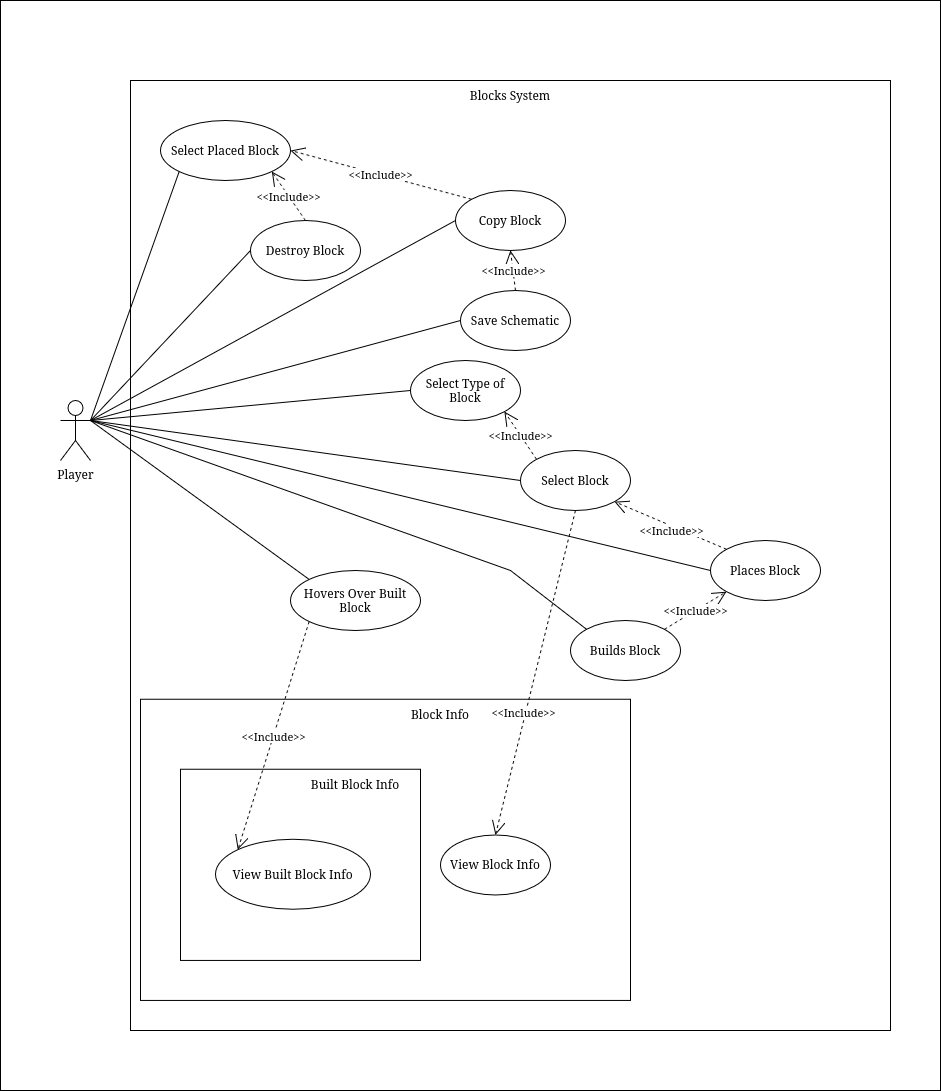

The diagram above was exported from draw.io. Its source (the exported page's mxGraphModel, read from the mxfile embedded in the PNG):
<mxGraphModel dx="767" dy="951" grid="1" gridSize="10" guides="1" tooltips="1" connect="1" arrows="1" fold="1" page="1" pageScale="1" pageWidth="850" pageHeight="1100" math="0" shadow="0">
  <root>
    <mxCell id="0" />
    <mxCell id="1" parent="0" />
    <mxCell id="hrQw97hE7CxFPFeAPVS2-44" value="" style="rounded=0;whiteSpace=wrap;html=1;fillColor=none;" vertex="1" parent="1">
      <mxGeometry x="140" y="170" width="940" height="1090" as="geometry" />
    </mxCell>
    <mxCell id="hrQw97hE7CxFPFeAPVS2-1" value="" style="rounded=0;whiteSpace=wrap;html=1;fillColor=none;" vertex="1" parent="1">
      <mxGeometry x="270" y="250" width="760" height="950" as="geometry" />
    </mxCell>
    <mxCell id="hrQw97hE7CxFPFeAPVS2-2" value="&lt;div&gt;Player&lt;/div&gt;&lt;div&gt;&lt;br&gt;&lt;/div&gt;" style="shape=umlActor;verticalLabelPosition=bottom;verticalAlign=top;html=1;outlineConnect=0;" vertex="1" parent="1">
      <mxGeometry x="200" y="570" width="30" height="60" as="geometry" />
    </mxCell>
    <mxCell id="hrQw97hE7CxFPFeAPVS2-3" value="Blocks System" style="text;html=1;whiteSpace=wrap;strokeColor=none;fillColor=none;align=center;verticalAlign=middle;rounded=0;" vertex="1" parent="1">
      <mxGeometry x="575" y="250" width="150" height="30" as="geometry" />
    </mxCell>
    <mxCell id="hrQw97hE7CxFPFeAPVS2-4" value="Select Type of Block" style="ellipse;whiteSpace=wrap;html=1;" vertex="1" parent="1">
      <mxGeometry x="550" y="530" width="110" height="60" as="geometry" />
    </mxCell>
    <mxCell id="hrQw97hE7CxFPFeAPVS2-5" value="" style="endArrow=none;html=1;rounded=0;entryX=0;entryY=0.5;entryDx=0;entryDy=0;exitX=1;exitY=0.3333333333333333;exitDx=0;exitDy=0;exitPerimeter=0;" edge="1" parent="1" source="hrQw97hE7CxFPFeAPVS2-2" target="hrQw97hE7CxFPFeAPVS2-4">
      <mxGeometry width="50" height="50" relative="1" as="geometry">
        <mxPoint x="300" y="510" as="sourcePoint" />
        <mxPoint x="350" y="460" as="targetPoint" />
      </mxGeometry>
    </mxCell>
    <mxCell id="hrQw97hE7CxFPFeAPVS2-6" value="Places Block" style="ellipse;whiteSpace=wrap;html=1;" vertex="1" parent="1">
      <mxGeometry x="850" y="710" width="110" height="60" as="geometry" />
    </mxCell>
    <mxCell id="hrQw97hE7CxFPFeAPVS2-7" value="" style="rounded=0;whiteSpace=wrap;html=1;fillColor=none;" vertex="1" parent="1">
      <mxGeometry x="280" y="868.83" width="490" height="301.17" as="geometry" />
    </mxCell>
    <mxCell id="hrQw97hE7CxFPFeAPVS2-8" value="" style="endArrow=none;html=1;rounded=0;entryX=0;entryY=0.5;entryDx=0;entryDy=0;exitX=1;exitY=0.3333333333333333;exitDx=0;exitDy=0;exitPerimeter=0;" edge="1" parent="1" source="hrQw97hE7CxFPFeAPVS2-2" target="hrQw97hE7CxFPFeAPVS2-12">
      <mxGeometry width="50" height="50" relative="1" as="geometry">
        <mxPoint x="310" y="690" as="sourcePoint" />
        <mxPoint x="360" y="640" as="targetPoint" />
      </mxGeometry>
    </mxCell>
    <mxCell id="hrQw97hE7CxFPFeAPVS2-9" value="" style="endArrow=none;html=1;rounded=0;exitX=1;exitY=0.3333333333333333;exitDx=0;exitDy=0;exitPerimeter=0;entryX=0;entryY=0;entryDx=0;entryDy=0;" edge="1" parent="1" source="hrQw97hE7CxFPFeAPVS2-2" target="hrQw97hE7CxFPFeAPVS2-11">
      <mxGeometry width="50" height="50" relative="1" as="geometry">
        <mxPoint x="380" y="630" as="sourcePoint" />
        <mxPoint x="430" y="580" as="targetPoint" />
      </mxGeometry>
    </mxCell>
    <mxCell id="hrQw97hE7CxFPFeAPVS2-10" value="" style="rounded=0;whiteSpace=wrap;html=1;fillColor=none;" vertex="1" parent="1">
      <mxGeometry x="320" y="938.8299999999999" width="240" height="191.17" as="geometry" />
    </mxCell>
    <mxCell id="hrQw97hE7CxFPFeAPVS2-11" value="Hovers Over Built Block" style="ellipse;whiteSpace=wrap;html=1;" vertex="1" parent="1">
      <mxGeometry x="430" y="740" width="130" height="60" as="geometry" />
    </mxCell>
    <mxCell id="hrQw97hE7CxFPFeAPVS2-12" value="Select Block" style="ellipse;whiteSpace=wrap;html=1;" vertex="1" parent="1">
      <mxGeometry x="660" y="620" width="110" height="60" as="geometry" />
    </mxCell>
    <mxCell id="hrQw97hE7CxFPFeAPVS2-13" value="" style="endArrow=none;html=1;rounded=0;exitX=0;exitY=0.5;exitDx=0;exitDy=0;" edge="1" parent="1" source="hrQw97hE7CxFPFeAPVS2-6">
      <mxGeometry width="50" height="50" relative="1" as="geometry">
        <mxPoint x="360" y="790" as="sourcePoint" />
        <mxPoint x="230" y="590" as="targetPoint" />
      </mxGeometry>
    </mxCell>
    <mxCell id="hrQw97hE7CxFPFeAPVS2-14" value="View Block Info" style="ellipse;whiteSpace=wrap;html=1;" vertex="1" parent="1">
      <mxGeometry x="580" y="1004.4200000000001" width="110" height="60" as="geometry" />
    </mxCell>
    <mxCell id="hrQw97hE7CxFPFeAPVS2-15" value="Block Info" style="text;html=1;whiteSpace=wrap;strokeColor=none;fillColor=none;align=center;verticalAlign=middle;rounded=0;" vertex="1" parent="1">
      <mxGeometry x="550" y="868.83" width="60" height="30" as="geometry" />
    </mxCell>
    <mxCell id="hrQw97hE7CxFPFeAPVS2-16" value="View Built Block Info" style="ellipse;whiteSpace=wrap;html=1;" vertex="1" parent="1">
      <mxGeometry x="355" y="1008.8299999999999" width="155" height="70" as="geometry" />
    </mxCell>
    <mxCell id="hrQw97hE7CxFPFeAPVS2-17" value="Built Block Info" style="text;html=1;whiteSpace=wrap;strokeColor=none;fillColor=none;align=center;verticalAlign=middle;rounded=0;" vertex="1" parent="1">
      <mxGeometry x="440" y="938.8299999999999" width="110" height="30" as="geometry" />
    </mxCell>
    <mxCell id="hrQw97hE7CxFPFeAPVS2-18" value="Destroy Block" style="ellipse;whiteSpace=wrap;html=1;" vertex="1" parent="1">
      <mxGeometry x="390" y="390" width="110" height="60" as="geometry" />
    </mxCell>
    <mxCell id="hrQw97hE7CxFPFeAPVS2-19" value="&amp;lt;&amp;lt;Include&amp;gt;&amp;gt;" style="endArrow=open;endSize=12;dashed=1;html=1;rounded=0;exitX=0;exitY=0;exitDx=0;exitDy=0;entryX=1;entryY=1;entryDx=0;entryDy=0;" edge="1" parent="1" source="hrQw97hE7CxFPFeAPVS2-12" target="hrQw97hE7CxFPFeAPVS2-4">
      <mxGeometry width="160" relative="1" as="geometry">
        <mxPoint x="569" y="530" as="sourcePoint" />
        <mxPoint x="397.8908729652603" y="421.21320343559637" as="targetPoint" />
      </mxGeometry>
    </mxCell>
    <mxCell id="hrQw97hE7CxFPFeAPVS2-20" value="&lt;div&gt;&lt;br&gt;&lt;/div&gt;&lt;div&gt;&lt;br&gt;&lt;/div&gt;" style="edgeLabel;html=1;align=center;verticalAlign=middle;resizable=0;points=[];" vertex="1" connectable="0" parent="hrQw97hE7CxFPFeAPVS2-19">
      <mxGeometry x="-0.1345" y="-2" relative="1" as="geometry">
        <mxPoint as="offset" />
      </mxGeometry>
    </mxCell>
    <mxCell id="hrQw97hE7CxFPFeAPVS2-21" value="&amp;lt;&amp;lt;Include&amp;gt;&amp;gt;" style="endArrow=open;endSize=12;dashed=1;html=1;rounded=0;exitX=0;exitY=1;exitDx=0;exitDy=0;entryX=0;entryY=0;entryDx=0;entryDy=0;" edge="1" parent="1" source="hrQw97hE7CxFPFeAPVS2-11" target="hrQw97hE7CxFPFeAPVS2-16">
      <mxGeometry width="160" relative="1" as="geometry">
        <mxPoint x="643.961391146423" y="840.0046691013164" as="sourcePoint" />
        <mxPoint x="620" y="1058.83" as="targetPoint" />
      </mxGeometry>
    </mxCell>
    <mxCell id="hrQw97hE7CxFPFeAPVS2-22" value="&lt;div&gt;&lt;br&gt;&lt;/div&gt;&lt;div&gt;&lt;br&gt;&lt;/div&gt;" style="edgeLabel;html=1;align=center;verticalAlign=middle;resizable=0;points=[];" vertex="1" connectable="0" parent="hrQw97hE7CxFPFeAPVS2-21">
      <mxGeometry x="-0.1345" y="-2" relative="1" as="geometry">
        <mxPoint as="offset" />
      </mxGeometry>
    </mxCell>
    <mxCell id="hrQw97hE7CxFPFeAPVS2-23" value="" style="endArrow=none;html=1;rounded=0;entryX=0;entryY=0.5;entryDx=0;entryDy=0;" edge="1" parent="1" target="hrQw97hE7CxFPFeAPVS2-18">
      <mxGeometry width="50" height="50" relative="1" as="geometry">
        <mxPoint x="230" y="590" as="sourcePoint" />
        <mxPoint x="690" y="530" as="targetPoint" />
      </mxGeometry>
    </mxCell>
    <mxCell id="hrQw97hE7CxFPFeAPVS2-24" value="&amp;lt;&amp;lt;Include&amp;gt;&amp;gt;" style="endArrow=open;endSize=12;dashed=1;html=1;rounded=0;exitX=0;exitY=0;exitDx=0;exitDy=0;entryX=1;entryY=1;entryDx=0;entryDy=0;" edge="1" parent="1" source="hrQw97hE7CxFPFeAPVS2-6" target="hrQw97hE7CxFPFeAPVS2-12">
      <mxGeometry x="-0.0521" y="4" width="160" relative="1" as="geometry">
        <mxPoint x="740" y="520" as="sourcePoint" />
        <mxPoint x="831" y="589" as="targetPoint" />
        <mxPoint as="offset" />
      </mxGeometry>
    </mxCell>
    <mxCell id="hrQw97hE7CxFPFeAPVS2-25" value="&lt;div&gt;&lt;br&gt;&lt;/div&gt;&lt;div&gt;&lt;br&gt;&lt;/div&gt;" style="edgeLabel;html=1;align=center;verticalAlign=middle;resizable=0;points=[];" vertex="1" connectable="0" parent="hrQw97hE7CxFPFeAPVS2-24">
      <mxGeometry x="-0.1345" y="-2" relative="1" as="geometry">
        <mxPoint as="offset" />
      </mxGeometry>
    </mxCell>
    <mxCell id="hrQw97hE7CxFPFeAPVS2-26" value="&amp;lt;&amp;lt;Include&amp;gt;&amp;gt;" style="endArrow=open;endSize=12;dashed=1;html=1;rounded=0;exitX=0.5;exitY=0;exitDx=0;exitDy=0;entryX=1;entryY=1;entryDx=0;entryDy=0;" edge="1" parent="1" source="hrQw97hE7CxFPFeAPVS2-18" target="hrQw97hE7CxFPFeAPVS2-42">
      <mxGeometry width="160" relative="1" as="geometry">
        <mxPoint x="770" y="510" as="sourcePoint" />
        <mxPoint x="861" y="579" as="targetPoint" />
      </mxGeometry>
    </mxCell>
    <mxCell id="hrQw97hE7CxFPFeAPVS2-27" value="&lt;div&gt;&lt;br&gt;&lt;/div&gt;&lt;div&gt;&lt;br&gt;&lt;/div&gt;" style="edgeLabel;html=1;align=center;verticalAlign=middle;resizable=0;points=[];" vertex="1" connectable="0" parent="hrQw97hE7CxFPFeAPVS2-26">
      <mxGeometry x="-0.1345" y="-2" relative="1" as="geometry">
        <mxPoint as="offset" />
      </mxGeometry>
    </mxCell>
    <mxCell id="hrQw97hE7CxFPFeAPVS2-28" value="&amp;lt;&amp;lt;Include&amp;gt;&amp;gt;" style="endArrow=open;endSize=12;dashed=1;html=1;rounded=0;exitX=0.5;exitY=1;exitDx=0;exitDy=0;entryX=0.5;entryY=0;entryDx=0;entryDy=0;" edge="1" parent="1" source="hrQw97hE7CxFPFeAPVS2-12" target="hrQw97hE7CxFPFeAPVS2-14">
      <mxGeometry x="0.2431" y="-2" width="160" relative="1" as="geometry">
        <mxPoint x="632" y="700" as="sourcePoint" />
        <mxPoint x="490" y="838" as="targetPoint" />
        <mxPoint as="offset" />
      </mxGeometry>
    </mxCell>
    <mxCell id="hrQw97hE7CxFPFeAPVS2-29" value="&lt;div&gt;&lt;br&gt;&lt;/div&gt;&lt;div&gt;&lt;br&gt;&lt;/div&gt;" style="edgeLabel;html=1;align=center;verticalAlign=middle;resizable=0;points=[];" vertex="1" connectable="0" parent="hrQw97hE7CxFPFeAPVS2-28">
      <mxGeometry x="-0.1345" y="-2" relative="1" as="geometry">
        <mxPoint as="offset" />
      </mxGeometry>
    </mxCell>
    <mxCell id="hrQw97hE7CxFPFeAPVS2-30" value="Copy Block" style="ellipse;whiteSpace=wrap;html=1;" vertex="1" parent="1">
      <mxGeometry x="595" y="360" width="110" height="60" as="geometry" />
    </mxCell>
    <mxCell id="hrQw97hE7CxFPFeAPVS2-31" value="&amp;lt;&amp;lt;Include&amp;gt;&amp;gt;" style="endArrow=open;endSize=12;dashed=1;html=1;rounded=0;exitX=0;exitY=0;exitDx=0;exitDy=0;entryX=1;entryY=0.5;entryDx=0;entryDy=0;" edge="1" parent="1" source="hrQw97hE7CxFPFeAPVS2-30" target="hrQw97hE7CxFPFeAPVS2-42">
      <mxGeometry width="160" relative="1" as="geometry">
        <mxPoint x="976" y="499" as="sourcePoint" />
        <mxPoint x="850" y="570" as="targetPoint" />
      </mxGeometry>
    </mxCell>
    <mxCell id="hrQw97hE7CxFPFeAPVS2-32" value="&lt;div&gt;&lt;br&gt;&lt;/div&gt;&lt;div&gt;&lt;br&gt;&lt;/div&gt;" style="edgeLabel;html=1;align=center;verticalAlign=middle;resizable=0;points=[];" vertex="1" connectable="0" parent="hrQw97hE7CxFPFeAPVS2-31">
      <mxGeometry x="-0.1345" y="-2" relative="1" as="geometry">
        <mxPoint as="offset" />
      </mxGeometry>
    </mxCell>
    <mxCell id="hrQw97hE7CxFPFeAPVS2-33" value="" style="endArrow=none;html=1;rounded=0;entryX=0;entryY=0.5;entryDx=0;entryDy=0;exitX=1;exitY=0.3333333333333333;exitDx=0;exitDy=0;exitPerimeter=0;" edge="1" parent="1" source="hrQw97hE7CxFPFeAPVS2-2" target="hrQw97hE7CxFPFeAPVS2-30">
      <mxGeometry width="50" height="50" relative="1" as="geometry">
        <mxPoint x="390" y="670" as="sourcePoint" />
        <mxPoint x="680" y="610" as="targetPoint" />
      </mxGeometry>
    </mxCell>
    <mxCell id="hrQw97hE7CxFPFeAPVS2-34" value="Save Schematic" style="ellipse;whiteSpace=wrap;html=1;" vertex="1" parent="1">
      <mxGeometry x="600" y="460" width="110" height="60" as="geometry" />
    </mxCell>
    <mxCell id="hrQw97hE7CxFPFeAPVS2-35" value="&amp;lt;&amp;lt;Include&amp;gt;&amp;gt;" style="endArrow=open;endSize=12;dashed=1;html=1;rounded=0;exitX=0.5;exitY=0;exitDx=0;exitDy=0;entryX=0.5;entryY=1;entryDx=0;entryDy=0;" edge="1" parent="1" source="hrQw97hE7CxFPFeAPVS2-34" target="hrQw97hE7CxFPFeAPVS2-30">
      <mxGeometry width="160" relative="1" as="geometry">
        <mxPoint x="1047" y="708" as="sourcePoint" />
        <mxPoint x="880" y="670" as="targetPoint" />
      </mxGeometry>
    </mxCell>
    <mxCell id="hrQw97hE7CxFPFeAPVS2-36" value="&lt;div&gt;&lt;br&gt;&lt;/div&gt;&lt;div&gt;&lt;br&gt;&lt;/div&gt;" style="edgeLabel;html=1;align=center;verticalAlign=middle;resizable=0;points=[];" vertex="1" connectable="0" parent="hrQw97hE7CxFPFeAPVS2-35">
      <mxGeometry x="-0.1345" y="-2" relative="1" as="geometry">
        <mxPoint as="offset" />
      </mxGeometry>
    </mxCell>
    <mxCell id="hrQw97hE7CxFPFeAPVS2-37" value="" style="endArrow=none;html=1;rounded=0;entryX=0;entryY=0.5;entryDx=0;entryDy=0;exitX=1;exitY=0.3333333333333333;exitDx=0;exitDy=0;exitPerimeter=0;" edge="1" parent="1" source="hrQw97hE7CxFPFeAPVS2-2" target="hrQw97hE7CxFPFeAPVS2-34">
      <mxGeometry width="50" height="50" relative="1" as="geometry">
        <mxPoint x="450" y="620" as="sourcePoint" />
        <mxPoint x="985" y="640" as="targetPoint" />
      </mxGeometry>
    </mxCell>
    <mxCell id="hrQw97hE7CxFPFeAPVS2-38" value="Builds Block" style="ellipse;whiteSpace=wrap;html=1;" vertex="1" parent="1">
      <mxGeometry x="710" y="790" width="110" height="60" as="geometry" />
    </mxCell>
    <mxCell id="hrQw97hE7CxFPFeAPVS2-39" value="" style="endArrow=none;html=1;rounded=0;exitX=0;exitY=0;exitDx=0;exitDy=0;entryX=1;entryY=0.3333333333333333;entryDx=0;entryDy=0;entryPerimeter=0;" edge="1" parent="1" source="hrQw97hE7CxFPFeAPVS2-38" target="hrQw97hE7CxFPFeAPVS2-2">
      <mxGeometry width="50" height="50" relative="1" as="geometry">
        <mxPoint x="240" y="840" as="sourcePoint" />
        <mxPoint x="220" y="590" as="targetPoint" />
        <Array as="points">
          <mxPoint x="650" y="740" />
        </Array>
      </mxGeometry>
    </mxCell>
    <mxCell id="hrQw97hE7CxFPFeAPVS2-40" value="&amp;lt;&amp;lt;Include&amp;gt;&amp;gt;" style="endArrow=open;endSize=12;dashed=1;html=1;rounded=0;exitX=1;exitY=0;exitDx=0;exitDy=0;entryX=0;entryY=1;entryDx=0;entryDy=0;" edge="1" parent="1" source="hrQw97hE7CxFPFeAPVS2-38" target="hrQw97hE7CxFPFeAPVS2-6">
      <mxGeometry width="160" relative="1" as="geometry">
        <mxPoint x="880" y="850" as="sourcePoint" />
        <mxPoint x="790" y="810" as="targetPoint" />
      </mxGeometry>
    </mxCell>
    <mxCell id="hrQw97hE7CxFPFeAPVS2-41" value="&lt;div&gt;&lt;br&gt;&lt;/div&gt;&lt;div&gt;&lt;br&gt;&lt;/div&gt;" style="edgeLabel;html=1;align=center;verticalAlign=middle;resizable=0;points=[];" vertex="1" connectable="0" parent="hrQw97hE7CxFPFeAPVS2-40">
      <mxGeometry x="-0.1345" y="-2" relative="1" as="geometry">
        <mxPoint as="offset" />
      </mxGeometry>
    </mxCell>
    <mxCell id="hrQw97hE7CxFPFeAPVS2-42" value="Select Placed Block" style="ellipse;whiteSpace=wrap;html=1;" vertex="1" parent="1">
      <mxGeometry x="300" y="290" width="130" height="60" as="geometry" />
    </mxCell>
    <mxCell id="hrQw97hE7CxFPFeAPVS2-43" value="" style="endArrow=none;html=1;rounded=0;entryX=0;entryY=1;entryDx=0;entryDy=0;exitX=1;exitY=0.3333333333333333;exitDx=0;exitDy=0;exitPerimeter=0;" edge="1" parent="1" source="hrQw97hE7CxFPFeAPVS2-2" target="hrQw97hE7CxFPFeAPVS2-42">
      <mxGeometry width="50" height="50" relative="1" as="geometry">
        <mxPoint x="310" y="590" as="sourcePoint" />
        <mxPoint x="485" y="410" as="targetPoint" />
      </mxGeometry>
    </mxCell>
  </root>
</mxGraphModel>